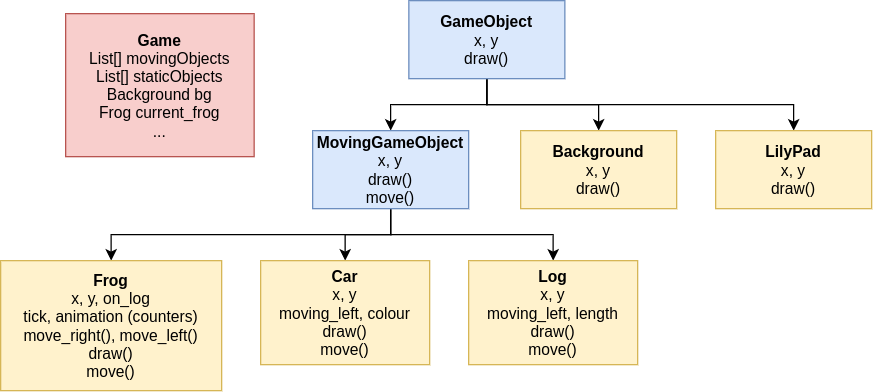

The diagram above was exported from draw.io. Its source (the exported page's mxGraphModel, read from the mxfile embedded in the PNG):
<mxGraphModel dx="977" dy="525" grid="1" gridSize="10" guides="1" tooltips="1" connect="1" arrows="1" fold="1" page="1" pageScale="1" pageWidth="827" pageHeight="1169" math="0" shadow="0">
  <root>
    <mxCell id="0" />
    <mxCell id="1" parent="0" />
    <mxCell id="rqhGKeNz_xFLC0gnWTIu-15" style="edgeStyle=orthogonalEdgeStyle;rounded=0;orthogonalLoop=1;jettySize=auto;html=1;entryX=0.5;entryY=0;entryDx=0;entryDy=0;" edge="1" parent="1" source="rqhGKeNz_xFLC0gnWTIu-1" target="rqhGKeNz_xFLC0gnWTIu-2">
      <mxGeometry relative="1" as="geometry" />
    </mxCell>
    <mxCell id="rqhGKeNz_xFLC0gnWTIu-16" style="edgeStyle=orthogonalEdgeStyle;rounded=0;orthogonalLoop=1;jettySize=auto;html=1;entryX=0.5;entryY=0;entryDx=0;entryDy=0;" edge="1" parent="1" source="rqhGKeNz_xFLC0gnWTIu-1" target="rqhGKeNz_xFLC0gnWTIu-3">
      <mxGeometry relative="1" as="geometry">
        <Array as="points">
          <mxPoint x="414" y="120" />
          <mxPoint x="500" y="120" />
        </Array>
      </mxGeometry>
    </mxCell>
    <mxCell id="rqhGKeNz_xFLC0gnWTIu-17" style="edgeStyle=orthogonalEdgeStyle;rounded=0;orthogonalLoop=1;jettySize=auto;html=1;" edge="1" parent="1" source="rqhGKeNz_xFLC0gnWTIu-1" target="rqhGKeNz_xFLC0gnWTIu-7">
      <mxGeometry relative="1" as="geometry">
        <Array as="points">
          <mxPoint x="414" y="120" />
          <mxPoint x="650" y="120" />
        </Array>
      </mxGeometry>
    </mxCell>
    <mxCell id="rqhGKeNz_xFLC0gnWTIu-1" value="&lt;b&gt;GameObject&lt;/b&gt;&lt;br&gt;x, y&lt;br&gt;draw()" style="rounded=0;whiteSpace=wrap;html=1;fillColor=#dae8fc;strokeColor=#6c8ebf;" vertex="1" parent="1">
      <mxGeometry x="354" y="40" width="120" height="60" as="geometry" />
    </mxCell>
    <mxCell id="rqhGKeNz_xFLC0gnWTIu-12" style="edgeStyle=orthogonalEdgeStyle;rounded=0;orthogonalLoop=1;jettySize=auto;html=1;" edge="1" parent="1" source="rqhGKeNz_xFLC0gnWTIu-2" target="rqhGKeNz_xFLC0gnWTIu-6">
      <mxGeometry relative="1" as="geometry" />
    </mxCell>
    <mxCell id="rqhGKeNz_xFLC0gnWTIu-13" style="edgeStyle=orthogonalEdgeStyle;rounded=0;orthogonalLoop=1;jettySize=auto;html=1;" edge="1" parent="1" source="rqhGKeNz_xFLC0gnWTIu-2" target="rqhGKeNz_xFLC0gnWTIu-5">
      <mxGeometry relative="1" as="geometry" />
    </mxCell>
    <mxCell id="rqhGKeNz_xFLC0gnWTIu-14" style="edgeStyle=orthogonalEdgeStyle;rounded=0;orthogonalLoop=1;jettySize=auto;html=1;" edge="1" parent="1" source="rqhGKeNz_xFLC0gnWTIu-2" target="rqhGKeNz_xFLC0gnWTIu-4">
      <mxGeometry relative="1" as="geometry">
        <Array as="points">
          <mxPoint x="340" y="220" />
          <mxPoint x="125" y="220" />
        </Array>
      </mxGeometry>
    </mxCell>
    <mxCell id="rqhGKeNz_xFLC0gnWTIu-2" value="&lt;b&gt;MovingGameObject&lt;/b&gt;&lt;br&gt;x, y&lt;br&gt;draw()&lt;br&gt;move()" style="rounded=0;whiteSpace=wrap;html=1;fillColor=#dae8fc;strokeColor=#6c8ebf;" vertex="1" parent="1">
      <mxGeometry x="280" y="140" width="120" height="60" as="geometry" />
    </mxCell>
    <mxCell id="rqhGKeNz_xFLC0gnWTIu-3" value="&lt;b&gt;Background&lt;/b&gt;&lt;br&gt;x, y&lt;br&gt;draw()" style="rounded=0;whiteSpace=wrap;html=1;fillColor=#fff2cc;strokeColor=#d6b656;" vertex="1" parent="1">
      <mxGeometry x="440" y="140" width="120" height="60" as="geometry" />
    </mxCell>
    <mxCell id="rqhGKeNz_xFLC0gnWTIu-4" value="&lt;b&gt;Frog&lt;/b&gt;&lt;br&gt;x, y, on_log&lt;br&gt;tick, animation (counters)&lt;br&gt;move_right(), move_left()&lt;br&gt;draw()&lt;br&gt;move()" style="rounded=0;whiteSpace=wrap;html=1;fillColor=#fff2cc;strokeColor=#d6b656;" vertex="1" parent="1">
      <mxGeometry x="40" y="240" width="170" height="100" as="geometry" />
    </mxCell>
    <mxCell id="rqhGKeNz_xFLC0gnWTIu-5" value="&lt;b&gt;Car&lt;/b&gt;&lt;br&gt;x, y&lt;br&gt;moving_left, colour&lt;br&gt;draw()&lt;br&gt;move()" style="rounded=0;whiteSpace=wrap;html=1;fillColor=#fff2cc;strokeColor=#d6b656;" vertex="1" parent="1">
      <mxGeometry x="240" y="240" width="130" height="80" as="geometry" />
    </mxCell>
    <mxCell id="rqhGKeNz_xFLC0gnWTIu-6" value="&lt;b&gt;Log&lt;/b&gt;&lt;br&gt;x, y&lt;br&gt;moving_left, length&lt;br&gt;draw()&lt;br&gt;move()" style="rounded=0;whiteSpace=wrap;html=1;fillColor=#fff2cc;strokeColor=#d6b656;" vertex="1" parent="1">
      <mxGeometry x="400" y="240" width="130" height="80" as="geometry" />
    </mxCell>
    <mxCell id="rqhGKeNz_xFLC0gnWTIu-7" value="&lt;b&gt;LilyPad&lt;/b&gt;&lt;br&gt;x, y&lt;br&gt;draw()" style="rounded=0;whiteSpace=wrap;html=1;fillColor=#fff2cc;strokeColor=#d6b656;" vertex="1" parent="1">
      <mxGeometry x="590" y="140" width="120" height="60" as="geometry" />
    </mxCell>
    <mxCell id="rqhGKeNz_xFLC0gnWTIu-18" value="&lt;b&gt;Game&lt;/b&gt;&lt;br&gt;List[] movingObjects&lt;br&gt;List[] staticObjects&lt;br&gt;Background bg&lt;br&gt;Frog current_frog&lt;br&gt;..." style="rounded=0;whiteSpace=wrap;html=1;fillColor=#f8cecc;strokeColor=#b85450;" vertex="1" parent="1">
      <mxGeometry x="90" y="50" width="145" height="110" as="geometry" />
    </mxCell>
  </root>
</mxGraphModel>